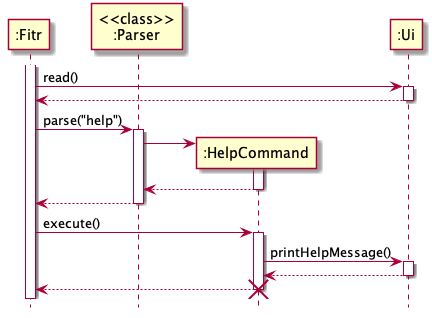

The diagram above was rendered by PlantUML. Its source (embedded in the PNG):
@startuml
participant ":Fitr"
participant "<<class>>\n:Parser"
participant ":HelpCommand"

activate ":Fitr"
":Fitr" -> ":Ui" : read()
activate ":Ui"
":Fitr" <-- ":Ui"
deactivate ":Ui"

":Fitr" -> "<<class>>\n:Parser" : parse("help")
activate "<<class>>\n:Parser"
create ":HelpCommand"
"<<class>>\n:Parser" -> ":HelpCommand" ++
return
":Fitr" <-- "<<class>>\n:Parser"
deactivate "<<class>>\n:Parser"


":Fitr" -> ":HelpCommand" : execute()
activate ":HelpCommand"
":HelpCommand" -> ":Ui" : printHelpMessage()
activate ":Ui"
return
return
destroy ":HelpCommand"

hide footbox
@enduml